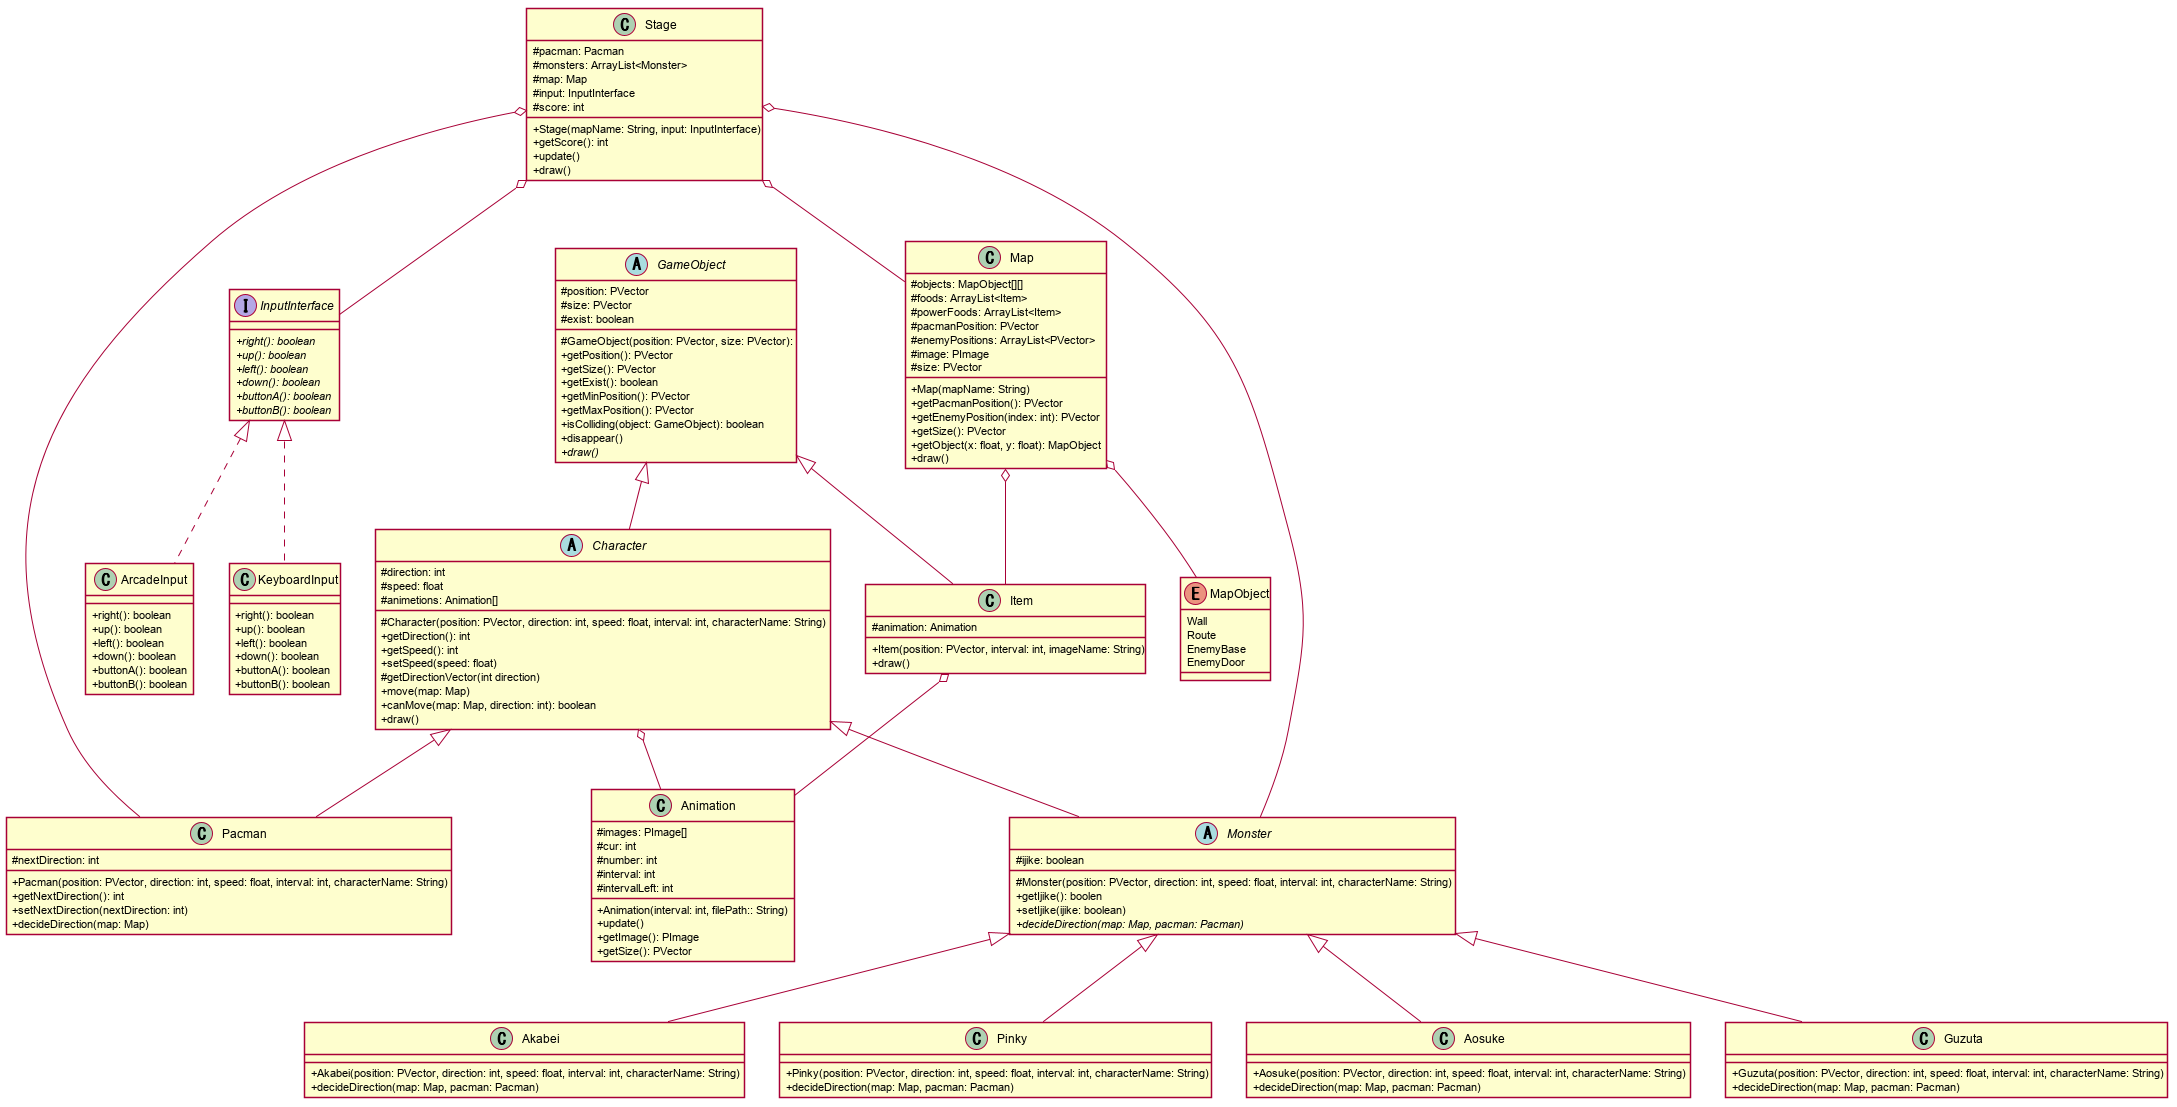

The diagram above was rendered by PlantUML. Its source (embedded in the PNG):
@startuml pacman

skinparam Shadowing false
skinparam classAttributeIconSize 0

GameObject <|-- Character
GameObject <|-- Item

Character <|-- Pacman
Character <|-- Monster
Character o-- Animation

Monster <|-- Akabei
Monster <|-- Pinky
Monster <|-- Aosuke
Monster <|-- Guzuta

Stage o-- Pacman
Stage o-- Monster
Stage o-- Map
Stage o-- InputInterface

InputInterface <|.. KeyboardInput
InputInterface <|.. ArcadeInput

Map o-- Item
Map o-- MapObject

Item o-- Animation

abstract class GameObject {
    # position: PVector
    # size: PVector
    # exist: boolean

    # GameObject(position: PVector, size: PVector): 
    + getPosition(): PVector
    + getSize(): PVector
    + getExist(): boolean
    + getMinPosition(): PVector
    + getMaxPosition(): PVector
    + isColliding(object: GameObject): boolean
    + disappear()
    + {abstract} draw()
}

abstract class Character {
    # direction: int
    # speed: float
    # animetions: Animation[]

    # Character(position: PVector, direction: int, speed: float, interval: int, characterName: String)
    + getDirection(): int
    + getSpeed(): int
    + setSpeed(speed: float)
    # getDirectionVector(int direction)
    + move(map: Map)
    + canMove(map: Map, direction: int): boolean
    + draw()
}

class Pacman {
    # nextDirection: int

    + Pacman(position: PVector, direction: int, speed: float, interval: int, characterName: String)
    + getNextDirection(): int
    + setNextDirection(nextDirection: int)
    + decideDirection(map: Map)
}

abstract class Monster {
    # ijike: boolean

    # Monster(position: PVector, direction: int, speed: float, interval: int, characterName: String)
    + getIjike(): boolen
    + setIjike(ijike: boolean)
    + {abstract} decideDirection(map: Map, pacman: Pacman)
}

class Akabei {
    + Akabei(position: PVector, direction: int, speed: float, interval: int, characterName: String)
    + decideDirection(map: Map, pacman: Pacman)
}

class Pinky {
    + Pinky(position: PVector, direction: int, speed: float, interval: int, characterName: String)
    + decideDirection(map: Map, pacman: Pacman)
}

class Aosuke {
    + Aosuke(position: PVector, direction: int, speed: float, interval: int, characterName: String)
    + decideDirection(map: Map, pacman: Pacman)
}

class Guzuta {
    + Guzuta(position: PVector, direction: int, speed: float, interval: int, characterName: String)
    + decideDirection(map: Map, pacman: Pacman)
}

class Stage {
    # pacman: Pacman
    # monsters: ArrayList<Monster>
    # map: Map
    # input: InputInterface
    # score: int

    + Stage(mapName: String, input: InputInterface)
    + getScore(): int
    + update()
    + draw()
}

class Map {
    # objects: MapObject[][]
    # foods: ArrayList<Item>
    # powerFoods: ArrayList<Item>
    # pacmanPosition: PVector
    # enemyPositions: ArrayList<PVector>
    # image: PImage
    # size: PVector

    + Map(mapName: String)
    + getPacmanPosition(): PVector
    + getEnemyPosition(index: int): PVector
    + getSize(): PVector
    + getObject(x: float, y: float): MapObject
    + draw()
}

class Item {
    # animation: Animation

    + Item(position: PVector, interval: int, imageName: String)
    + draw()
}

class Animation {
    # images: PImage[]
    # cur: int
    # number: int
    # interval: int
    # intervalLeft: int

    + Animation(interval: int, filePath:: String)
    + update()
    + getImage(): PImage
    + getSize(): PVector
}

enum MapObject {
    Wall
    Route
    EnemyBase
    EnemyDoor
}

interface InputInterface {
    + {abstract} right(): boolean
    + {abstract} up(): boolean
    + {abstract} left(): boolean
    + {abstract} down(): boolean
    + {abstract} buttonA(): boolean
    + {abstract} buttonB(): boolean
}

class KeyboardInput {
    + right(): boolean
    + up(): boolean
    + left(): boolean
    + down(): boolean
    + buttonA(): boolean
    + buttonB(): boolean
}

class ArcadeInput {
    + right(): boolean
    + up(): boolean
    + left(): boolean
    + down(): boolean
    + buttonA(): boolean
    + buttonB(): boolean
}

@enduml